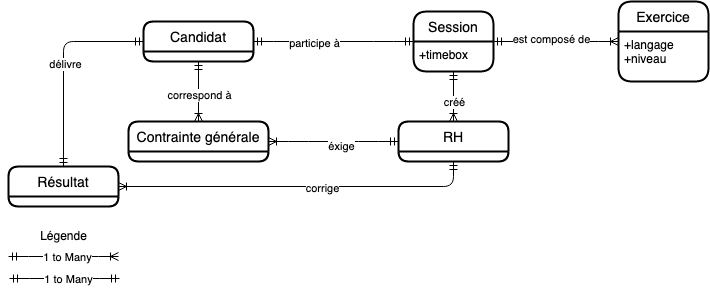

The diagram above was exported from draw.io. Its source (the exported page's mxGraphModel, read from the mxfile embedded in the PNG):
<mxGraphModel dx="786" dy="426" grid="1" gridSize="10" guides="1" tooltips="1" connect="1" arrows="1" fold="1" page="1" pageScale="1" pageWidth="827" pageHeight="1169" math="0" shadow="0">
  <root>
    <mxCell id="0" />
    <mxCell id="1" parent="0" />
    <mxCell id="-g2v0unOGTtg5nEHpTyk-21" style="edgeStyle=orthogonalEdgeStyle;rounded=1;orthogonalLoop=1;jettySize=auto;html=1;startArrow=ERmandOne;startFill=0;endArrow=ERmandOne;endFill=0;entryX=0.5;entryY=0;entryDx=0;entryDy=0;" parent="1" source="-g2v0unOGTtg5nEHpTyk-1" target="-g2v0unOGTtg5nEHpTyk-9" edge="1">
      <mxGeometry relative="1" as="geometry">
        <mxPoint x="110" y="310" as="targetPoint" />
      </mxGeometry>
    </mxCell>
    <mxCell id="-g2v0unOGTtg5nEHpTyk-22" value="délivre" style="edgeLabel;html=1;align=center;verticalAlign=middle;resizable=0;points=[];" parent="-g2v0unOGTtg5nEHpTyk-21" vertex="1" connectable="0">
      <mxGeometry x="-0.0043" y="1" relative="1" as="geometry">
        <mxPoint as="offset" />
      </mxGeometry>
    </mxCell>
    <mxCell id="1VgR1OtVvyyq6wabJ_z_-6" style="edgeStyle=orthogonalEdgeStyle;rounded=1;orthogonalLoop=1;jettySize=auto;html=1;entryX=0.5;entryY=0;entryDx=0;entryDy=0;startArrow=ERmandOne;startFill=0;endArrow=ERoneToMany;endFill=0;" parent="1" source="-g2v0unOGTtg5nEHpTyk-1" target="-g2v0unOGTtg5nEHpTyk-12" edge="1">
      <mxGeometry relative="1" as="geometry" />
    </mxCell>
    <mxCell id="1VgR1OtVvyyq6wabJ_z_-7" value="correspond à" style="edgeLabel;html=1;align=center;verticalAlign=middle;resizable=0;points=[];" parent="1VgR1OtVvyyq6wabJ_z_-6" vertex="1" connectable="0">
      <mxGeometry x="0.1" relative="1" as="geometry">
        <mxPoint as="offset" />
      </mxGeometry>
    </mxCell>
    <mxCell id="-g2v0unOGTtg5nEHpTyk-1" value="Candidat" style="swimlane;childLayout=stackLayout;horizontal=1;startSize=30;horizontalStack=0;rounded=1;fontSize=14;fontStyle=0;strokeWidth=2;resizeParent=0;resizeLast=1;shadow=0;dashed=0;align=center;" parent="1" vertex="1">
      <mxGeometry x="175" y="95" width="110" height="40" as="geometry" />
    </mxCell>
    <mxCell id="-g2v0unOGTtg5nEHpTyk-2" value="Session" style="swimlane;childLayout=stackLayout;horizontal=1;startSize=30;horizontalStack=0;rounded=1;fontSize=14;fontStyle=0;strokeWidth=2;resizeParent=0;resizeLast=1;shadow=0;dashed=0;align=center;" parent="1" vertex="1">
      <mxGeometry x="445" y="85" width="80" height="60" as="geometry" />
    </mxCell>
    <mxCell id="-g2v0unOGTtg5nEHpTyk-3" value="+timebox" style="align=left;strokeColor=none;fillColor=none;spacingLeft=4;fontSize=12;verticalAlign=top;resizable=0;rotatable=0;part=1;" parent="-g2v0unOGTtg5nEHpTyk-2" vertex="1">
      <mxGeometry y="30" width="80" height="30" as="geometry" />
    </mxCell>
    <mxCell id="-g2v0unOGTtg5nEHpTyk-4" value="" style="edgeStyle=entityRelationEdgeStyle;fontSize=12;html=1;endArrow=ERmandOne;startArrow=ERmandOne;" parent="1" source="-g2v0unOGTtg5nEHpTyk-1" target="-g2v0unOGTtg5nEHpTyk-2" edge="1">
      <mxGeometry width="100" height="100" relative="1" as="geometry">
        <mxPoint x="60" y="425" as="sourcePoint" />
        <mxPoint x="160" y="325" as="targetPoint" />
      </mxGeometry>
    </mxCell>
    <mxCell id="-g2v0unOGTtg5nEHpTyk-5" value="&lt;div&gt;participe à&lt;/div&gt;" style="edgeLabel;html=1;align=center;verticalAlign=middle;resizable=0;points=[];" parent="-g2v0unOGTtg5nEHpTyk-4" vertex="1" connectable="0">
      <mxGeometry x="-0.2468" y="-1" relative="1" as="geometry">
        <mxPoint as="offset" />
      </mxGeometry>
    </mxCell>
    <mxCell id="-g2v0unOGTtg5nEHpTyk-6" value="RH" style="swimlane;childLayout=stackLayout;horizontal=1;startSize=30;horizontalStack=0;rounded=1;fontSize=14;fontStyle=0;strokeWidth=2;resizeParent=0;resizeLast=1;shadow=0;dashed=0;align=center;" parent="1" vertex="1">
      <mxGeometry x="430" y="195" width="110" height="40" as="geometry" />
    </mxCell>
    <mxCell id="1VgR1OtVvyyq6wabJ_z_-1" style="edgeStyle=orthogonalEdgeStyle;rounded=1;orthogonalLoop=1;jettySize=auto;html=1;startArrow=ERoneToMany;startFill=0;endArrow=ERmandOne;endFill=0;" parent="1" source="-g2v0unOGTtg5nEHpTyk-9" target="-g2v0unOGTtg5nEHpTyk-6" edge="1">
      <mxGeometry relative="1" as="geometry" />
    </mxCell>
    <mxCell id="1VgR1OtVvyyq6wabJ_z_-2" value="corrige" style="edgeLabel;html=1;align=center;verticalAlign=middle;resizable=0;points=[];" parent="1VgR1OtVvyyq6wabJ_z_-1" vertex="1" connectable="0">
      <mxGeometry x="0.1256" y="-1" relative="1" as="geometry">
        <mxPoint as="offset" />
      </mxGeometry>
    </mxCell>
    <mxCell id="-g2v0unOGTtg5nEHpTyk-9" value="Résultat" style="swimlane;childLayout=stackLayout;horizontal=1;startSize=30;horizontalStack=0;rounded=1;fontSize=14;fontStyle=0;strokeWidth=2;resizeParent=0;resizeLast=1;shadow=0;dashed=0;align=center;" parent="1" vertex="1">
      <mxGeometry x="40" y="240" width="110" height="40" as="geometry" />
    </mxCell>
    <mxCell id="-g2v0unOGTtg5nEHpTyk-12" value="Contrainte générale" style="swimlane;childLayout=stackLayout;horizontal=1;startSize=30;horizontalStack=0;rounded=1;fontSize=14;fontStyle=0;strokeWidth=2;resizeParent=0;resizeLast=1;shadow=0;dashed=0;align=center;" parent="1" vertex="1">
      <mxGeometry x="160" y="195" width="140" height="40" as="geometry" />
    </mxCell>
    <mxCell id="-g2v0unOGTtg5nEHpTyk-13" value="" style="edgeStyle=entityRelationEdgeStyle;fontSize=12;html=1;endArrow=ERoneToMany;startArrow=ERmandOne;startFill=0;" parent="1" source="-g2v0unOGTtg5nEHpTyk-6" target="-g2v0unOGTtg5nEHpTyk-12" edge="1">
      <mxGeometry width="100" height="100" relative="1" as="geometry">
        <mxPoint x="620" y="145" as="sourcePoint" />
        <mxPoint x="640" y="15" as="targetPoint" />
      </mxGeometry>
    </mxCell>
    <mxCell id="-g2v0unOGTtg5nEHpTyk-14" value="éxige" style="edgeLabel;html=1;align=center;verticalAlign=middle;resizable=0;points=[];" parent="-g2v0unOGTtg5nEHpTyk-13" vertex="1" connectable="0">
      <mxGeometry x="-0.1067" y="4" relative="1" as="geometry">
        <mxPoint as="offset" />
      </mxGeometry>
    </mxCell>
    <mxCell id="-g2v0unOGTtg5nEHpTyk-17" value="Exercice" style="swimlane;childLayout=stackLayout;horizontal=1;startSize=30;horizontalStack=0;rounded=1;fontSize=14;fontStyle=0;strokeWidth=2;resizeParent=0;resizeLast=1;shadow=0;dashed=0;align=center;" parent="1" vertex="1">
      <mxGeometry x="650" y="75" width="90" height="80" as="geometry" />
    </mxCell>
    <mxCell id="-g2v0unOGTtg5nEHpTyk-18" value="+langage&#10;+niveau" style="align=left;strokeColor=none;fillColor=none;spacingLeft=4;fontSize=12;verticalAlign=top;resizable=0;rotatable=0;part=1;" parent="-g2v0unOGTtg5nEHpTyk-17" vertex="1">
      <mxGeometry y="30" width="90" height="50" as="geometry" />
    </mxCell>
    <mxCell id="-g2v0unOGTtg5nEHpTyk-19" value="" style="edgeStyle=entityRelationEdgeStyle;fontSize=12;html=1;endArrow=ERoneToMany;startArrow=ERmandOne;startFill=0;" parent="1" source="-g2v0unOGTtg5nEHpTyk-2" target="-g2v0unOGTtg5nEHpTyk-17" edge="1">
      <mxGeometry width="100" height="100" relative="1" as="geometry">
        <mxPoint x="460" y="230" as="sourcePoint" />
        <mxPoint x="170" y="320" as="targetPoint" />
      </mxGeometry>
    </mxCell>
    <mxCell id="-g2v0unOGTtg5nEHpTyk-20" value="&lt;div&gt;est composé de&lt;/div&gt;" style="edgeLabel;html=1;align=center;verticalAlign=middle;resizable=0;points=[];" parent="-g2v0unOGTtg5nEHpTyk-19" vertex="1" connectable="0">
      <mxGeometry x="-0.0836" y="3" relative="1" as="geometry">
        <mxPoint as="offset" />
      </mxGeometry>
    </mxCell>
    <mxCell id="1VgR1OtVvyyq6wabJ_z_-4" style="edgeStyle=orthogonalEdgeStyle;rounded=1;orthogonalLoop=1;jettySize=auto;html=1;startArrow=ERmandOne;startFill=0;endArrow=ERoneToMany;endFill=0;" parent="1" source="-g2v0unOGTtg5nEHpTyk-3" target="-g2v0unOGTtg5nEHpTyk-6" edge="1">
      <mxGeometry relative="1" as="geometry" />
    </mxCell>
    <mxCell id="1VgR1OtVvyyq6wabJ_z_-5" value="créé" style="edgeLabel;html=1;align=center;verticalAlign=middle;resizable=0;points=[];" parent="1VgR1OtVvyyq6wabJ_z_-4" vertex="1" connectable="0">
      <mxGeometry x="0.2" relative="1" as="geometry">
        <mxPoint as="offset" />
      </mxGeometry>
    </mxCell>
    <mxCell id="1VgR1OtVvyyq6wabJ_z_-9" value="" style="edgeStyle=entityRelationEdgeStyle;fontSize=12;html=1;endArrow=ERoneToMany;startArrow=ERmandOne;" parent="1" edge="1">
      <mxGeometry width="100" height="100" relative="1" as="geometry">
        <mxPoint x="40" y="330" as="sourcePoint" />
        <mxPoint x="150" y="330" as="targetPoint" />
      </mxGeometry>
    </mxCell>
    <mxCell id="1VgR1OtVvyyq6wabJ_z_-10" value="1 to Many" style="edgeLabel;html=1;align=center;verticalAlign=middle;resizable=0;points=[];" parent="1VgR1OtVvyyq6wabJ_z_-9" vertex="1" connectable="0">
      <mxGeometry x="0.0545" relative="1" as="geometry">
        <mxPoint as="offset" />
      </mxGeometry>
    </mxCell>
    <mxCell id="1VgR1OtVvyyq6wabJ_z_-11" value="&lt;div&gt;Légende&lt;/div&gt;" style="text;html=1;align=center;verticalAlign=middle;resizable=0;points=[];autosize=1;" parent="1" vertex="1">
      <mxGeometry x="65" y="300" width="60" height="20" as="geometry" />
    </mxCell>
    <mxCell id="1VgR1OtVvyyq6wabJ_z_-12" value="" style="edgeStyle=entityRelationEdgeStyle;fontSize=12;html=1;endArrow=ERmandOne;startArrow=ERmandOne;endFill=0;" parent="1" edge="1">
      <mxGeometry width="100" height="100" relative="1" as="geometry">
        <mxPoint x="41" y="352" as="sourcePoint" />
        <mxPoint x="151" y="352" as="targetPoint" />
      </mxGeometry>
    </mxCell>
    <mxCell id="1VgR1OtVvyyq6wabJ_z_-13" value="1 to Many" style="edgeLabel;html=1;align=center;verticalAlign=middle;resizable=0;points=[];" parent="1VgR1OtVvyyq6wabJ_z_-12" vertex="1" connectable="0">
      <mxGeometry x="0.0545" relative="1" as="geometry">
        <mxPoint as="offset" />
      </mxGeometry>
    </mxCell>
  </root>
</mxGraphModel>